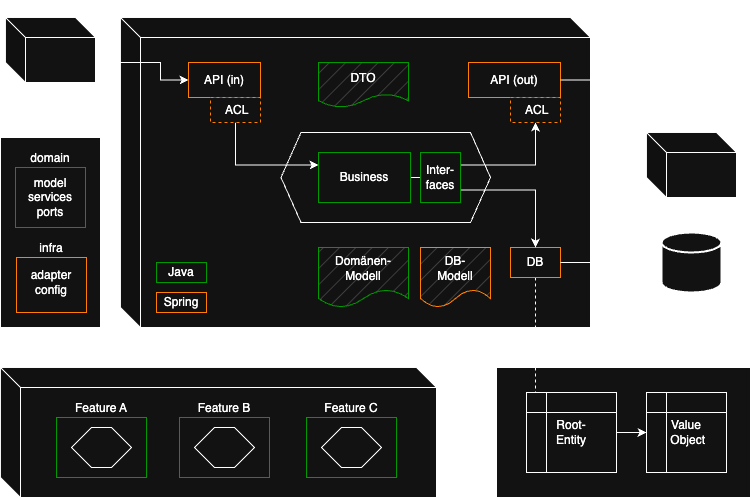

The diagram above was exported from draw.io. Its source (the exported page's mxGraphModel, read from the mxfile embedded in the PNG):
<mxGraphModel dx="-243" dy="-395" grid="1" gridSize="10" guides="1" tooltips="1" connect="1" arrows="1" fold="1" page="1" pageScale="1" pageWidth="827" pageHeight="1169" math="0" shadow="0">
  <root>
    <mxCell id="0" />
    <mxCell id="1" parent="0" />
    <mxCell id="fnIPpPjLjX7mRF6TU0Pl-2" value="Aggregate" style="rounded=0;whiteSpace=wrap;html=1;labelPosition=center;verticalLabelPosition=top;align=center;verticalAlign=bottom;" vertex="1" parent="1">
      <mxGeometry x="2189" y="1560" width="254" height="130" as="geometry" />
    </mxCell>
    <mxCell id="fnIPpPjLjX7mRF6TU0Pl-3" value="Service" style="shape=cube;whiteSpace=wrap;html=1;boundedLbl=1;backgroundOutline=1;darkOpacity=0.05;darkOpacity2=0.1;labelPosition=center;verticalLabelPosition=top;align=center;verticalAlign=bottom;" vertex="1" parent="1">
      <mxGeometry x="1813" y="1210" width="470" height="310" as="geometry" />
    </mxCell>
    <mxCell id="fnIPpPjLjX7mRF6TU0Pl-4" value="" style="shape=hexagon;perimeter=hexagonPerimeter2;whiteSpace=wrap;html=1;fixedSize=1;" vertex="1" parent="1">
      <mxGeometry x="1973.5" y="1325" width="209.5" height="90" as="geometry" />
    </mxCell>
    <mxCell id="fnIPpPjLjX7mRF6TU0Pl-5" value="API (in)" style="rounded=0;whiteSpace=wrap;html=1;labelPosition=center;verticalLabelPosition=middle;align=center;verticalAlign=middle;strokeColor=light-dark(#000000,#FF8000);" vertex="1" parent="1">
      <mxGeometry x="1881" y="1255" width="72" height="35" as="geometry" />
    </mxCell>
    <mxCell id="fnIPpPjLjX7mRF6TU0Pl-6" value="API (out)" style="rounded=0;whiteSpace=wrap;html=1;labelPosition=center;verticalLabelPosition=middle;align=center;verticalAlign=middle;strokeColor=light-dark(#000000,#FF8000);" vertex="1" parent="1">
      <mxGeometry x="2161" y="1255" width="92" height="35" as="geometry" />
    </mxCell>
    <mxCell id="fnIPpPjLjX7mRF6TU0Pl-7" style="edgeStyle=orthogonalEdgeStyle;rounded=0;orthogonalLoop=1;jettySize=auto;html=1;exitX=1;exitY=0.5;exitDx=0;exitDy=0;entryX=0;entryY=0.5;entryDx=0;entryDy=0;endArrow=none;startFill=0;" edge="1" parent="1" source="fnIPpPjLjX7mRF6TU0Pl-8" target="fnIPpPjLjX7mRF6TU0Pl-19">
      <mxGeometry relative="1" as="geometry" />
    </mxCell>
    <mxCell id="fnIPpPjLjX7mRF6TU0Pl-8" value="Business" style="rounded=0;whiteSpace=wrap;html=1;labelPosition=center;verticalLabelPosition=middle;align=center;verticalAlign=middle;strokeColor=light-dark(#000000,#009900);" vertex="1" parent="1">
      <mxGeometry x="2011" y="1345" width="92" height="50" as="geometry" />
    </mxCell>
    <mxCell id="fnIPpPjLjX7mRF6TU0Pl-9" style="edgeStyle=orthogonalEdgeStyle;rounded=0;orthogonalLoop=1;jettySize=auto;html=1;exitX=0.5;exitY=1;exitDx=0;exitDy=0;entryX=0.25;entryY=0;entryDx=0;entryDy=0;endArrow=none;startFill=0;dashed=1;" edge="1" parent="1" source="fnIPpPjLjX7mRF6TU0Pl-10" target="fnIPpPjLjX7mRF6TU0Pl-30">
      <mxGeometry relative="1" as="geometry">
        <Array as="points">
          <mxPoint x="2228" y="1585" />
        </Array>
      </mxGeometry>
    </mxCell>
    <mxCell id="fnIPpPjLjX7mRF6TU0Pl-10" value="DB" style="rounded=0;whiteSpace=wrap;html=1;labelPosition=center;verticalLabelPosition=middle;align=center;verticalAlign=middle;strokeColor=light-dark(#000000,#FF8000);" vertex="1" parent="1">
      <mxGeometry x="2203" y="1440" width="50" height="30" as="geometry" />
    </mxCell>
    <mxCell id="fnIPpPjLjX7mRF6TU0Pl-11" value="Service" style="shape=cube;whiteSpace=wrap;html=1;boundedLbl=1;backgroundOutline=1;darkOpacity=0.05;darkOpacity2=0.1;labelPosition=center;verticalLabelPosition=top;align=center;verticalAlign=bottom;" vertex="1" parent="1">
      <mxGeometry x="2339" y="1325" width="90" height="65" as="geometry" />
    </mxCell>
    <mxCell id="fnIPpPjLjX7mRF6TU0Pl-12" value="DB" style="strokeWidth=2;html=1;shape=mxgraph.flowchart.database;whiteSpace=wrap;labelPosition=center;verticalLabelPosition=bottom;align=center;verticalAlign=top;" vertex="1" parent="1">
      <mxGeometry x="2354" y="1425" width="60" height="60" as="geometry" />
    </mxCell>
    <mxCell id="fnIPpPjLjX7mRF6TU0Pl-13" style="edgeStyle=orthogonalEdgeStyle;rounded=0;orthogonalLoop=1;jettySize=auto;html=1;exitX=1;exitY=0.5;exitDx=0;exitDy=0;entryX=0;entryY=0.5;entryDx=0;entryDy=0;entryPerimeter=0;" edge="1" parent="1" source="fnIPpPjLjX7mRF6TU0Pl-10" target="fnIPpPjLjX7mRF6TU0Pl-12">
      <mxGeometry relative="1" as="geometry" />
    </mxCell>
    <mxCell id="fnIPpPjLjX7mRF6TU0Pl-14" style="edgeStyle=orthogonalEdgeStyle;rounded=0;orthogonalLoop=1;jettySize=auto;html=1;exitX=1;exitY=0.5;exitDx=0;exitDy=0;entryX=0;entryY=0;entryDx=0;entryDy=22.5;entryPerimeter=0;" edge="1" parent="1" source="fnIPpPjLjX7mRF6TU0Pl-6" target="fnIPpPjLjX7mRF6TU0Pl-11">
      <mxGeometry relative="1" as="geometry">
        <Array as="points">
          <mxPoint x="2309" y="1273" />
          <mxPoint x="2309" y="1348" />
        </Array>
      </mxGeometry>
    </mxCell>
    <mxCell id="fnIPpPjLjX7mRF6TU0Pl-15" style="edgeStyle=orthogonalEdgeStyle;rounded=0;orthogonalLoop=1;jettySize=auto;html=1;exitX=0;exitY=0;exitDx=90;exitDy=45;exitPerimeter=0;entryX=0;entryY=0.5;entryDx=0;entryDy=0;" edge="1" parent="1" source="fnIPpPjLjX7mRF6TU0Pl-16" target="fnIPpPjLjX7mRF6TU0Pl-5">
      <mxGeometry relative="1" as="geometry">
        <Array as="points">
          <mxPoint x="1853" y="1255" />
          <mxPoint x="1853" y="1273" />
        </Array>
      </mxGeometry>
    </mxCell>
    <mxCell id="fnIPpPjLjX7mRF6TU0Pl-16" value="Service" style="shape=cube;whiteSpace=wrap;html=1;boundedLbl=1;backgroundOutline=1;darkOpacity=0.05;darkOpacity2=0.1;labelPosition=center;verticalLabelPosition=top;align=center;verticalAlign=bottom;" vertex="1" parent="1">
      <mxGeometry x="1698" y="1210" width="90" height="65" as="geometry" />
    </mxCell>
    <mxCell id="fnIPpPjLjX7mRF6TU0Pl-17" style="edgeStyle=orthogonalEdgeStyle;rounded=0;orthogonalLoop=1;jettySize=auto;html=1;exitX=1;exitY=0.75;exitDx=0;exitDy=0;entryX=0.5;entryY=0;entryDx=0;entryDy=0;" edge="1" parent="1" source="fnIPpPjLjX7mRF6TU0Pl-19" target="fnIPpPjLjX7mRF6TU0Pl-10">
      <mxGeometry relative="1" as="geometry" />
    </mxCell>
    <mxCell id="fnIPpPjLjX7mRF6TU0Pl-18" style="edgeStyle=orthogonalEdgeStyle;rounded=0;orthogonalLoop=1;jettySize=auto;html=1;exitX=1;exitY=0.25;exitDx=0;exitDy=0;" edge="1" parent="1" source="fnIPpPjLjX7mRF6TU0Pl-19" target="fnIPpPjLjX7mRF6TU0Pl-23">
      <mxGeometry relative="1" as="geometry" />
    </mxCell>
    <mxCell id="fnIPpPjLjX7mRF6TU0Pl-19" value="Inter-&lt;div&gt;faces&lt;/div&gt;" style="rounded=0;whiteSpace=wrap;html=1;labelPosition=center;verticalLabelPosition=middle;align=center;verticalAlign=middle;strokeColor=light-dark(#000000,#009900);" vertex="1" parent="1">
      <mxGeometry x="2113" y="1345" width="40" height="50" as="geometry" />
    </mxCell>
    <mxCell id="fnIPpPjLjX7mRF6TU0Pl-20" value="Spring" style="rounded=0;whiteSpace=wrap;html=1;labelPosition=center;verticalLabelPosition=middle;align=center;verticalAlign=middle;strokeColor=light-dark(#000000,#FF8000);" vertex="1" parent="1">
      <mxGeometry x="1849" y="1485" width="50" height="20" as="geometry" />
    </mxCell>
    <mxCell id="fnIPpPjLjX7mRF6TU0Pl-21" value="Java" style="rounded=0;whiteSpace=wrap;html=1;labelPosition=center;verticalLabelPosition=middle;align=center;verticalAlign=middle;strokeColor=light-dark(#000000,#009900);" vertex="1" parent="1">
      <mxGeometry x="1849" y="1455" width="50" height="20" as="geometry" />
    </mxCell>
    <mxCell id="fnIPpPjLjX7mRF6TU0Pl-22" value="Domänen-Modell" style="shape=document;whiteSpace=wrap;html=1;boundedLbl=1;strokeColor=light-dark(#000000,#009900);fillStyle=hatch;fillColor=#4D4D4D;" vertex="1" parent="1">
      <mxGeometry x="2011" y="1440" width="90" height="60" as="geometry" />
    </mxCell>
    <mxCell id="fnIPpPjLjX7mRF6TU0Pl-23" value="&amp;nbsp;&lt;span style=&quot;background-color: transparent; color: light-dark(rgb(0, 0, 0), rgb(255, 255, 255));&quot;&gt;ACL&lt;/span&gt;" style="rounded=0;whiteSpace=wrap;html=1;labelPosition=center;verticalLabelPosition=middle;align=center;verticalAlign=middle;strokeColor=light-dark(#000000,#FF8000);dashed=1;" vertex="1" parent="1">
      <mxGeometry x="2203" y="1290" width="50" height="25" as="geometry" />
    </mxCell>
    <mxCell id="fnIPpPjLjX7mRF6TU0Pl-24" style="edgeStyle=orthogonalEdgeStyle;rounded=0;orthogonalLoop=1;jettySize=auto;html=1;exitX=0.5;exitY=1;exitDx=0;exitDy=0;entryX=0;entryY=0.25;entryDx=0;entryDy=0;" edge="1" parent="1" source="fnIPpPjLjX7mRF6TU0Pl-25" target="fnIPpPjLjX7mRF6TU0Pl-8">
      <mxGeometry relative="1" as="geometry" />
    </mxCell>
    <mxCell id="fnIPpPjLjX7mRF6TU0Pl-25" value="&amp;nbsp;&lt;span style=&quot;background-color: transparent; color: light-dark(rgb(0, 0, 0), rgb(255, 255, 255));&quot;&gt;ACL&lt;/span&gt;" style="rounded=0;whiteSpace=wrap;html=1;labelPosition=center;verticalLabelPosition=middle;align=center;verticalAlign=middle;strokeColor=light-dark(#000000,#FF8000);dashed=1;" vertex="1" parent="1">
      <mxGeometry x="1903" y="1290" width="50" height="25" as="geometry" />
    </mxCell>
    <mxCell id="fnIPpPjLjX7mRF6TU0Pl-26" value="DTO" style="shape=document;whiteSpace=wrap;html=1;boundedLbl=1;strokeColor=light-dark(#000000,#009900);fillStyle=hatch;fillColor=#4D4D4D;" vertex="1" parent="1">
      <mxGeometry x="2011" y="1255" width="90" height="45" as="geometry" />
    </mxCell>
    <mxCell id="fnIPpPjLjX7mRF6TU0Pl-27" value="DB-&lt;div&gt;Modell&lt;/div&gt;" style="shape=document;whiteSpace=wrap;html=1;boundedLbl=1;strokeColor=light-dark(#000000,#FF8000);fillStyle=hatch;fillColor=#4D4D4D;" vertex="1" parent="1">
      <mxGeometry x="2113" y="1440" width="70" height="60" as="geometry" />
    </mxCell>
    <mxCell id="fnIPpPjLjX7mRF6TU0Pl-28" value="Value&lt;div&gt;&amp;nbsp;Object&lt;/div&gt;" style="shape=internalStorage;whiteSpace=wrap;html=1;backgroundOutline=1;" vertex="1" parent="1">
      <mxGeometry x="2339" y="1585" width="80" height="80" as="geometry" />
    </mxCell>
    <mxCell id="fnIPpPjLjX7mRF6TU0Pl-29" style="edgeStyle=orthogonalEdgeStyle;rounded=0;orthogonalLoop=1;jettySize=auto;html=1;exitX=1;exitY=0.5;exitDx=0;exitDy=0;entryX=0;entryY=0.5;entryDx=0;entryDy=0;" edge="1" parent="1" source="fnIPpPjLjX7mRF6TU0Pl-30" target="fnIPpPjLjX7mRF6TU0Pl-28">
      <mxGeometry relative="1" as="geometry" />
    </mxCell>
    <mxCell id="fnIPpPjLjX7mRF6TU0Pl-30" value="&lt;div&gt;Root-&lt;/div&gt;&lt;div&gt;Entity&lt;/div&gt;" style="shape=internalStorage;whiteSpace=wrap;html=1;backgroundOutline=1;" vertex="1" parent="1">
      <mxGeometry x="2219" y="1585" width="90" height="80" as="geometry" />
    </mxCell>
    <mxCell id="fnIPpPjLjX7mRF6TU0Pl-31" value="Service" style="shape=cube;whiteSpace=wrap;html=1;boundedLbl=1;backgroundOutline=1;darkOpacity=0.05;darkOpacity2=0.1;labelPosition=center;verticalLabelPosition=top;align=center;verticalAlign=bottom;" vertex="1" parent="1">
      <mxGeometry x="1693" y="1560" width="436" height="130" as="geometry" />
    </mxCell>
    <mxCell id="fnIPpPjLjX7mRF6TU0Pl-32" value="Feature&amp;nbsp;&lt;span style=&quot;background-color: transparent; color: light-dark(rgb(0, 0, 0), rgb(255, 255, 255));&quot;&gt;B&lt;/span&gt;" style="rounded=0;whiteSpace=wrap;html=1;labelPosition=center;verticalLabelPosition=top;align=center;verticalAlign=bottom;strokeColor=light-dark(#000000,#009900);" vertex="1" parent="1">
      <mxGeometry x="1872" y="1610" width="90" height="60" as="geometry" />
    </mxCell>
    <mxCell id="fnIPpPjLjX7mRF6TU0Pl-33" value="" style="shape=hexagon;perimeter=hexagonPerimeter2;whiteSpace=wrap;html=1;fixedSize=1;" vertex="1" parent="1">
      <mxGeometry x="1887" y="1620" width="60" height="40" as="geometry" />
    </mxCell>
    <mxCell id="fnIPpPjLjX7mRF6TU0Pl-34" value="Feature A" style="rounded=0;whiteSpace=wrap;html=1;labelPosition=center;verticalLabelPosition=top;align=center;verticalAlign=bottom;strokeColor=light-dark(#000000,#009900);" vertex="1" parent="1">
      <mxGeometry x="1749" y="1610" width="90" height="60" as="geometry" />
    </mxCell>
    <mxCell id="fnIPpPjLjX7mRF6TU0Pl-35" value="" style="shape=hexagon;perimeter=hexagonPerimeter2;whiteSpace=wrap;html=1;fixedSize=1;" vertex="1" parent="1">
      <mxGeometry x="1764" y="1620" width="60" height="40" as="geometry" />
    </mxCell>
    <mxCell id="fnIPpPjLjX7mRF6TU0Pl-36" value="Feature C" style="rounded=0;whiteSpace=wrap;html=1;labelPosition=center;verticalLabelPosition=top;align=center;verticalAlign=bottom;strokeColor=light-dark(#000000,#009900);" vertex="1" parent="1">
      <mxGeometry x="1999" y="1610" width="90" height="60" as="geometry" />
    </mxCell>
    <mxCell id="fnIPpPjLjX7mRF6TU0Pl-37" value="" style="shape=hexagon;perimeter=hexagonPerimeter2;whiteSpace=wrap;html=1;fixedSize=1;" vertex="1" parent="1">
      <mxGeometry x="2014" y="1620" width="60" height="40" as="geometry" />
    </mxCell>
    <mxCell id="fnIPpPjLjX7mRF6TU0Pl-38" value="Java Packages" style="rounded=0;whiteSpace=wrap;html=1;labelPosition=center;verticalLabelPosition=top;align=center;verticalAlign=bottom;" vertex="1" parent="1">
      <mxGeometry x="1693" y="1330" width="100" height="190" as="geometry" />
    </mxCell>
    <mxCell id="fnIPpPjLjX7mRF6TU0Pl-39" value="domain" style="rounded=0;whiteSpace=wrap;html=1;labelPosition=center;verticalLabelPosition=top;align=center;verticalAlign=bottom;strokeColor=light-dark(#000000,#009900);" vertex="1" parent="1">
      <mxGeometry x="1708" y="1360" width="70" height="60" as="geometry" />
    </mxCell>
    <mxCell id="fnIPpPjLjX7mRF6TU0Pl-40" value="infra" style="rounded=0;whiteSpace=wrap;html=1;labelPosition=center;verticalLabelPosition=top;align=center;verticalAlign=bottom;strokeColor=light-dark(#000000,#FF8000);" vertex="1" parent="1">
      <mxGeometry x="1709" y="1450" width="70" height="55" as="geometry" />
    </mxCell>
    <mxCell id="fnIPpPjLjX7mRF6TU0Pl-41" value="model&lt;div&gt;services&lt;br&gt;ports&lt;/div&gt;" style="rounded=0;whiteSpace=wrap;html=1;labelPosition=center;verticalLabelPosition=middle;align=center;verticalAlign=middle;strokeColor=none;" vertex="1" parent="1">
      <mxGeometry x="1713" y="1367.5" width="60" height="45" as="geometry" />
    </mxCell>
    <mxCell id="fnIPpPjLjX7mRF6TU0Pl-42" value="adapter&lt;div&gt;config&lt;/div&gt;" style="rounded=0;whiteSpace=wrap;html=1;labelPosition=center;verticalLabelPosition=middle;align=center;verticalAlign=middle;strokeColor=none;" vertex="1" parent="1">
      <mxGeometry x="1714" y="1460" width="60" height="30" as="geometry" />
    </mxCell>
  </root>
</mxGraphModel>